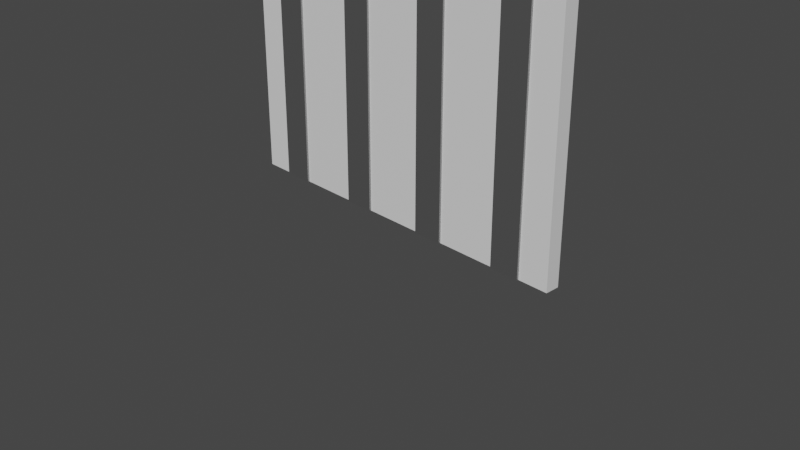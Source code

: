# Source: Fence.blend  (saved by Blender 2.82.7; exported with 4.5.12 LTS)
import bpy
from mathutils import Matrix  # noqa: F401  (used for matrix-valued properties, if any)

bpy.ops.wm.read_factory_settings(use_empty=True)
scene = bpy.context.scene
scene.name = 'Scene'

# ---- collections
col_collection = bpy.data.collections.new('Collection'); scene.collection.children.link(col_collection)

# ---- materials (node trees are filled in below, after node groups)
mat_material_001 = bpy.data.materials.new('Material.001')
mat_material_001.use_backface_culling = True
mat_material_001.use_transparent_shadow = False
mat_material = bpy.data.materials.new('Material')
mat_material.use_transparent_shadow = False

# ---- material node trees
mat_material_001.use_nodes = True; mat_material_001.node_tree.nodes.clear()
_N = mat_material_001.node_tree.nodes; _L = mat_material_001.node_tree.links
n0 = _N.new('ShaderNodeOutputMaterial'); n0.name = 'Material Output'; n0.location = (300, 300)
n1 = _N.new('ShaderNodeBsdfPrincipled'); n1.name = 'Principled BSDF'; n1.location = (10, 300)
n1.distribution = 'GGX'
n1.subsurface_method = 'BURLEY'
n1.inputs[0].default_value = (0.3832, 0.3832, 0.3832, 1.0)
n1.inputs[1].default_value = 0.945
n1.inputs[3].default_value = 1.45
n1.inputs[27].default_value = (0.0, 0.0, 0.0, 1.0)
n1.inputs[28].default_value = 1.0
_L.new(n1.outputs[0], n0.inputs[0])
n0.is_active_output = True
mat_material.use_nodes = True; mat_material.node_tree.nodes.clear()
_N = mat_material.node_tree.nodes; _L = mat_material.node_tree.links
n0 = _N.new('ShaderNodeOutputMaterial'); n0.name = 'Material Output'; n0.location = (300, 300)
n1 = _N.new('ShaderNodeBsdfPrincipled'); n1.name = 'Principled BSDF'; n1.location = (10, 300)
n1.distribution = 'GGX'
n1.subsurface_method = 'BURLEY'
n1.inputs[0].default_value = (0.8, 0.8, 0.8, 0.0)
n1.inputs[3].default_value = 1.45
n1.inputs[27].default_value = (0.0, 0.0, 0.0, 1.0)
n1.inputs[28].default_value = 1.0
_L.new(n1.outputs[0], n0.inputs[0])
n0.is_active_output = True

# ---- world
world_world = bpy.data.worlds.new('World'); scene.world = world_world
world_world.use_nodes = True; world_world.node_tree.nodes.clear()
_N = world_world.node_tree.nodes; _L = world_world.node_tree.links
n0 = _N.new('ShaderNodeOutputWorld'); n0.name = 'World Output'; n0.location = (300, 300)
n1 = _N.new('ShaderNodeBackground'); n1.name = 'Background'; n1.location = (10, 300)
n1.inputs[0].default_value = (0.05088, 0.05088, 0.05088, 1.0)
_L.new(n1.outputs[0], n0.inputs[0])
n0.is_active_output = True
world_world.color = (0.05088, 0.05088, 0.05088)
world_world.use_sun_shadow = False
world_world.sun_shadow_jitter_overblur = 0.0

# ---- cameras
cam_camera = bpy.data.cameras.new('Camera')
cam_camera.clip_end = 100.0
cam_camera.ortho_scale = 7.314

# ---- meshes
me_cube_001 = bpy.data.meshes.new('Cube.001')
me_cube_001.from_pydata([(0.7786, 1.0, -1.0), (0.6243, 1.0, -1.0), (0.311, 1.0, -1.0), (0.1567, 1.0, -1.0), (-0.1567, 1.0, -1.0), (-0.311, 1.0, -1.0), (-0.6243, 1.0, -1.0), (-0.7786, 1.0, -1.0), (-0.7786, 1.0, 1.0), (-0.6243, 1.0, 1.0), (-0.311, 1.0, 1.0), (-0.1567, 1.0, 1.0), (0.1567, 1.0, 1.0), (0.311, 1.0, 1.0), (0.6243, 1.0, 1.0), (0.7786, 1.0, 1.0), (-0.7786, -1.0, -1.0), (-0.6243, -1.0, -1.0), (-0.311, -1.0, -1.0), (-0.1567, -1.0, -1.0), (0.1567, -1.0, -1.0), (0.311, -1.0, -1.0), (0.6243, -1.0, -1.0), (0.7786, -1.0, -1.0), (0.7786, -1.0, 1.0), (0.6243, -1.0, 1.0), (0.311, -1.0, 1.0), (0.1567, -1.0, 1.0), (-0.1567, -1.0, 1.0), (-0.311, -1.0, 1.0), (-0.6243, -1.0, 1.0), (-0.7786, -1.0, 1.0)], [], [(15, 14, 25, 24), (13, 12, 27, 26), (11, 10, 29, 28), (9, 8, 31, 30), (7, 6, 17, 16), (5, 4, 19, 18), (3, 2, 21, 20), (1, 0, 23, 22), (24, 23, 0, 15), (23, 24, 25, 22), (26, 21, 2, 13), (21, 26, 27, 20), (28, 19, 4, 11), (19, 28, 29, 18), (30, 17, 6, 9), (17, 30, 31, 16), (25, 14, 1, 22), (27, 12, 3, 20), (29, 10, 5, 18), (7, 8, 9, 6), (31, 8, 7, 16), (5, 10, 11, 4), (3, 12, 13, 2), (1, 14, 15, 0)])
_uv = me_cube_001.uv_layers.new(name='UVMap')
_uv.uv.foreach_set('vector', [0.6442, 0.5, 0.6635, 0.5, 0.6635, 0.75, 0.6442, 0.75, 0.6827, 0.5, 0.7019, 0.5, 0.7019, 0.75, 0.6827, 0.75, 0.7212, 0.5, 0.7404, 0.5, 0.7404, 0.75, 0.7212, 0.75, 0.7596, 0.5, 0.7788, 0.5, 0.7788, 0.75, 0.7596, 0.75, 0.2212, 0.5, 0.2404, 0.5, 0.2404, 0.75, 0.2212, 0.75, 0.2596, 0.5, 0.2788, 0.5, 0.2788, 0.75, 0.2596, 0.75, 0.2981, 0.5, 0.3173, 0.5, 0.3173, 0.75, 0.2981, 0.75, 0.3365, 0.5, 0.3558, 0.5, 0.3558, 0.75, 0.3365, 0.75, 0.625, 0.7692, 0.375, 0.7692, 0.3558, 0.5, 0.625, 0.4808, 0.375, 0.7692, 0.625, 0.7692, 0.625, 0.7885, 0.375, 0.7885, 0.625, 0.8077, 0.375, 0.8077, 0.3173, 0.5, 0.625, 0.4423, 0.375, 0.8077, 0.625, 0.8077, 0.625, 0.8269, 0.375, 0.8269, 0.625, 0.8462, 0.375, 0.8462, 0.2788, 0.5, 0.625, 0.4038, 0.375, 0.8462, 0.625, 0.8462, 0.625, 0.8654, 0.375, 0.8654, 0.625, 0.8846, 0.375, 0.8846, 0.2404, 0.5, 0.625, 0.3654, 0.375, 0.8846, 0.625, 0.8846, 0.625, 0.9038, 0.375, 0.9038, 0.625, 0.7885, 0.625, 0.4615, 0.3365, 0.5, 0.375, 0.7885, 0.625, 0.8269, 0.625, 0.4231, 0.2981, 0.5, 0.375, 0.8269, 0.625, 0.8654, 0.625, 0.3846, 0.2596, 0.5, 0.375, 0.8654, 0.375, 0.3462, 0.625, 0.3462, 0.625, 0.3654, 0.375, 0.3654, 0.625, 0.9038, 0.625, 0.3462, 0.2212, 0.5, 0.375, 0.9038, 0.375, 0.3846, 0.625, 0.3846, 0.625, 0.4038, 0.375, 0.4038, 0.375, 0.4231, 0.625, 0.4231, 0.625, 0.4423, 0.375, 0.4423, 0.375, 0.4615, 0.625, 0.4615, 0.625, 0.4808, 0.375, 0.4808])
me_cube_001.materials.append(mat_material_001)
me_cube_001.use_remesh_fix_poles = True
me_cube_001.use_remesh_preserve_attributes = False
me_cube_001.use_mirror_vertex_groups = False
me_cube_001.update()
me_cube = bpy.data.meshes.new('Cube')
me_cube.from_pydata([(-1.0, -1.0, -1.0), (-1.0, -1.0, 1.0), (-1.0, 1.0, -1.0), (-1.0, 1.0, 1.0), (1.0, -1.0, -1.0), (1.0, -1.0, 1.0), (1.0, 1.0, -1.0), (1.0, 1.0, 1.0)], [], [(0, 1, 3, 2), (2, 3, 7, 6), (6, 7, 5, 4), (4, 5, 1, 0), (2, 6, 4, 0), (7, 3, 1, 5)])
_uv = me_cube.uv_layers.new(name='UVMap')
_uv.uv.foreach_set('vector', [0.375, 0.0, 0.625, 0.0, 0.625, 0.25, 0.375, 0.25, 0.375, 0.25, 0.625, 0.25, 0.625, 0.5, 0.375, 0.5, 0.375, 0.5, 0.625, 0.5, 0.625, 0.75, 0.375, 0.75, 0.375, 0.75, 0.625, 0.75, 0.625, 1.0, 0.375, 1.0, 0.125, 0.5, 0.375, 0.5, 0.375, 0.75, 0.125, 0.75, 0.625, 0.5, 0.875, 0.5, 0.875, 0.75, 0.625, 0.75])
me_cube.materials.append(mat_material)
me_cube.use_remesh_fix_poles = True
me_cube.use_remesh_preserve_attributes = False
me_cube.use_mirror_vertex_groups = False
me_cube.update()

# ---- objects
ob_camera = bpy.data.objects.new('Camera', cam_camera)
ob_cube = bpy.data.objects.new('Cube', me_cube_001)
ob_cube_001 = bpy.data.objects.new('Cube.001', me_cube)

# ---- transforms, parenting, visibility, modifiers, constraints
ob_camera.location = (7.359, -6.926, 4.958)
ob_camera.rotation_euler = (1.109, 0.0, 0.8149)
ob_camera.lock_rotations_4d = False
ob_camera.empty_display_type = 'ARROWS'
ob_camera.color = (0.0, 0.0, 0.0, 0.0)
ob_camera.display_type = 'WIRE'
ob_camera.lineart.crease_threshold = 0.0
ob_cube.location = (0.0, 0.0, 2.0)
ob_cube.scale = (2.142, 0.1, 2.0)
ob_cube.lineart.crease_threshold = 0.0
ob_cube_001.location = (0.0, 0.0, 2.0)
ob_cube_001.scale = (2.0, 0.07868, 2.0)
ob_cube_001.lineart.crease_threshold = 0.0

# ---- collection membership
col_collection.objects.link(ob_camera)
col_collection.objects.link(ob_cube)
col_collection.objects.link(ob_cube_001)

# ---- scene / render settings (as saved in the file)
scene.camera = ob_camera
scene.frame_start = 1; scene.frame_end = 250; scene.frame_set(1)
scene.render.engine = 'BLENDER_EEVEE_NEXT'
scene.cycles.use_denoising = False
scene.cycles.samples = 128
scene.cycles.sampling_pattern = 'TABULATED_SOBOL'
scene.cycles.use_adaptive_sampling = False
scene.cycles.use_light_tree = False
scene.view_settings.view_transform = 'Filmic'
bpy.context.view_layer.update()

# ---- added for rendering (the .blend has no usable light): sun
light_auto_sun = bpy.data.lights.new('AutoSun', 'SUN')
light_auto_sun.energy = 3.0
light_auto_sun.angle = 0.0523599
ob_auto_sun = bpy.data.objects.new('AutoSun', light_auto_sun)
scene.collection.objects.link(ob_auto_sun)
ob_auto_sun.rotation_euler = (0.872665, 0.174533, 0.523599)
bpy.context.view_layer.update()
